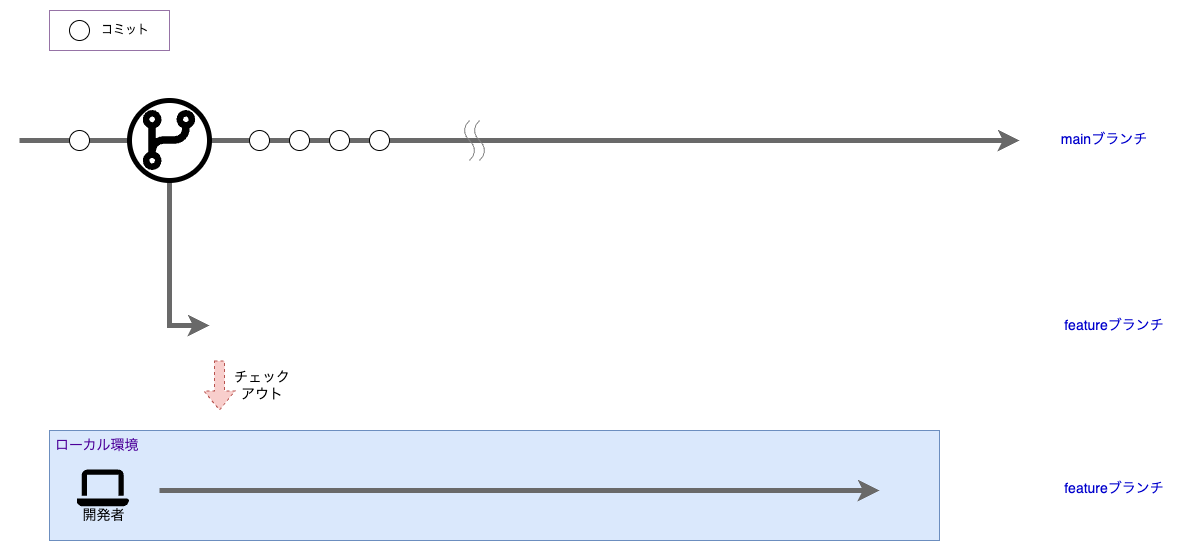

The diagram above was exported from draw.io. Its source (the exported page's mxGraphModel, read from the mxfile embedded in the PNG):
<mxGraphModel dx="1393" dy="1244" grid="1" gridSize="10" guides="1" tooltips="1" connect="1" arrows="1" fold="1" page="1" pageScale="1" pageWidth="827" pageHeight="1169" math="0" shadow="0">
  <root>
    <mxCell id="Z8Fs32cCs8nv4pfBM15_-0" />
    <mxCell id="Z8Fs32cCs8nv4pfBM15_-1" parent="Z8Fs32cCs8nv4pfBM15_-0" />
    <mxCell id="5nIgkBjnk0L7oSY1Kct_-0" value="" style="edgeStyle=orthogonalEdgeStyle;rounded=0;orthogonalLoop=1;jettySize=auto;html=1;entryX=0;entryY=0.5;entryDx=0;entryDy=0;strokeWidth=5;strokeColor=#696969;" edge="1" parent="Z8Fs32cCs8nv4pfBM15_-1">
      <mxGeometry relative="1" as="geometry">
        <mxPoint x="270" y="594" as="targetPoint" />
        <Array as="points">
          <mxPoint x="230" y="595" />
        </Array>
        <mxPoint x="230" y="450" as="sourcePoint" />
      </mxGeometry>
    </mxCell>
    <mxCell id="Z8Fs32cCs8nv4pfBM15_-2" value="" style="group;fillColor=none;strokeColor=#9673a6;" vertex="1" connectable="0" parent="Z8Fs32cCs8nv4pfBM15_-1">
      <mxGeometry x="110" y="280" width="120" height="40" as="geometry" />
    </mxCell>
    <mxCell id="Z8Fs32cCs8nv4pfBM15_-3" value="" style="ellipse;whiteSpace=wrap;html=1;aspect=fixed;" vertex="1" parent="Z8Fs32cCs8nv4pfBM15_-2">
      <mxGeometry x="20" y="10" width="20" height="20" as="geometry" />
    </mxCell>
    <mxCell id="Z8Fs32cCs8nv4pfBM15_-4" value="コミット" style="text;html=1;align=left;verticalAlign=middle;resizable=0;points=[];autosize=1;strokeColor=none;fillColor=none;" vertex="1" parent="Z8Fs32cCs8nv4pfBM15_-2">
      <mxGeometry x="50" y="5" width="70" height="30" as="geometry" />
    </mxCell>
    <mxCell id="Z8Fs32cCs8nv4pfBM15_-5" value="" style="shape=flexArrow;endArrow=classic;html=1;rounded=0;dashed=1;fillColor=#f8cecc;strokeColor=#b85450;" edge="1" parent="Z8Fs32cCs8nv4pfBM15_-1">
      <mxGeometry width="50" height="50" relative="1" as="geometry">
        <mxPoint x="280" y="630" as="sourcePoint" />
        <mxPoint x="280" y="680" as="targetPoint" />
      </mxGeometry>
    </mxCell>
    <mxCell id="Z8Fs32cCs8nv4pfBM15_-6" value="" style="endArrow=classic;html=1;rounded=0;strokeWidth=5;strokeColor=#696969;" edge="1" parent="Z8Fs32cCs8nv4pfBM15_-1">
      <mxGeometry width="50" height="50" relative="1" as="geometry">
        <mxPoint x="80" y="410" as="sourcePoint" />
        <mxPoint x="1080" y="410" as="targetPoint" />
      </mxGeometry>
    </mxCell>
    <mxCell id="Z8Fs32cCs8nv4pfBM15_-7" value="" style="ellipse;whiteSpace=wrap;html=1;aspect=fixed;" vertex="1" parent="Z8Fs32cCs8nv4pfBM15_-1">
      <mxGeometry x="130" y="400" width="20" height="20" as="geometry" />
    </mxCell>
    <mxCell id="Z8Fs32cCs8nv4pfBM15_-8" value="" style="ellipse;whiteSpace=wrap;html=1;aspect=fixed;" vertex="1" parent="Z8Fs32cCs8nv4pfBM15_-1">
      <mxGeometry x="310" y="400" width="20" height="20" as="geometry" />
    </mxCell>
    <mxCell id="Z8Fs32cCs8nv4pfBM15_-9" value="" style="ellipse;whiteSpace=wrap;html=1;aspect=fixed;" vertex="1" parent="Z8Fs32cCs8nv4pfBM15_-1">
      <mxGeometry x="350" y="400" width="20" height="20" as="geometry" />
    </mxCell>
    <mxCell id="Z8Fs32cCs8nv4pfBM15_-10" value="" style="ellipse;whiteSpace=wrap;html=1;aspect=fixed;" vertex="1" parent="Z8Fs32cCs8nv4pfBM15_-1">
      <mxGeometry x="390" y="400" width="20" height="20" as="geometry" />
    </mxCell>
    <mxCell id="Z8Fs32cCs8nv4pfBM15_-11" value="" style="ellipse;whiteSpace=wrap;html=1;aspect=fixed;" vertex="1" parent="Z8Fs32cCs8nv4pfBM15_-1">
      <mxGeometry x="430" y="400" width="20" height="20" as="geometry" />
    </mxCell>
    <mxCell id="Z8Fs32cCs8nv4pfBM15_-16" value="チェックアウト" style="text;html=1;strokeColor=none;fillColor=none;align=center;verticalAlign=middle;whiteSpace=wrap;rounded=0;fontSize=14;" vertex="1" parent="Z8Fs32cCs8nv4pfBM15_-1">
      <mxGeometry x="293" y="640" width="60" height="30" as="geometry" />
    </mxCell>
    <mxCell id="Z8Fs32cCs8nv4pfBM15_-24" value="" style="group" vertex="1" connectable="0" parent="Z8Fs32cCs8nv4pfBM15_-1">
      <mxGeometry x="190" y="370" width="80" height="80" as="geometry" />
    </mxCell>
    <mxCell id="Z8Fs32cCs8nv4pfBM15_-25" value="" style="ellipse;whiteSpace=wrap;html=1;aspect=fixed;strokeWidth=5;" vertex="1" parent="Z8Fs32cCs8nv4pfBM15_-24">
      <mxGeometry width="80" height="80" as="geometry" />
    </mxCell>
    <mxCell id="Z8Fs32cCs8nv4pfBM15_-26" value="" style="shape=image;verticalLabelPosition=bottom;labelBackgroundColor=default;verticalAlign=top;aspect=fixed;imageAspect=0;image=data:image/svg+xml,(base64 omitted: 788 chars);" vertex="1" parent="Z8Fs32cCs8nv4pfBM15_-24">
      <mxGeometry x="13.75" y="10" width="52.5" height="60" as="geometry" />
    </mxCell>
    <mxCell id="Z8Fs32cCs8nv4pfBM15_-27" value="" style="endArrow=none;html=1;curved=1;strokeColor=#808080;" edge="1" parent="Z8Fs32cCs8nv4pfBM15_-1">
      <mxGeometry width="50" height="50" relative="1" as="geometry">
        <mxPoint x="530" y="430" as="sourcePoint" />
        <mxPoint x="530" y="390" as="targetPoint" />
        <Array as="points">
          <mxPoint x="540" y="420" />
          <mxPoint x="520" y="400" />
        </Array>
      </mxGeometry>
    </mxCell>
    <mxCell id="Z8Fs32cCs8nv4pfBM15_-28" value="" style="endArrow=none;html=1;curved=1;strokeColor=#808080;" edge="1" parent="Z8Fs32cCs8nv4pfBM15_-1">
      <mxGeometry width="50" height="50" relative="1" as="geometry">
        <mxPoint x="540" y="430" as="sourcePoint" />
        <mxPoint x="540" y="390" as="targetPoint" />
        <Array as="points">
          <mxPoint x="550" y="420" />
          <mxPoint x="530" y="400" />
        </Array>
      </mxGeometry>
    </mxCell>
    <mxCell id="-Am2yVbkTW7oXzV5m3pY-0" value="mainブランチ" style="text;html=1;strokeColor=none;fillColor=none;align=center;verticalAlign=middle;whiteSpace=wrap;rounded=0;fontColor=#0000CC;fontSize=14;" vertex="1" parent="Z8Fs32cCs8nv4pfBM15_-1">
      <mxGeometry x="1120" y="394" width="90" height="30" as="geometry" />
    </mxCell>
    <mxCell id="-Am2yVbkTW7oXzV5m3pY-1" value="featureブランチ" style="text;html=1;strokeColor=none;fillColor=none;align=center;verticalAlign=middle;whiteSpace=wrap;rounded=0;fontColor=#0000CC;fontSize=14;" vertex="1" parent="Z8Fs32cCs8nv4pfBM15_-1">
      <mxGeometry x="1120" y="580" width="110" height="30" as="geometry" />
    </mxCell>
    <mxCell id="ougHqDg-UUeFbR_GzYlY-0" value="&lt;font color=&quot;#4c0099&quot; style=&quot;font-size: 14px;&quot;&gt;&amp;nbsp;ローカル環境&lt;/font&gt;" style="rounded=0;whiteSpace=wrap;html=1;align=left;verticalAlign=top;fillColor=#dae8fc;strokeColor=#6c8ebf;fontSize=14;" vertex="1" parent="Z8Fs32cCs8nv4pfBM15_-1">
      <mxGeometry x="110" y="700" width="890" height="110" as="geometry" />
    </mxCell>
    <mxCell id="ougHqDg-UUeFbR_GzYlY-1" value="" style="endArrow=classic;html=1;rounded=0;strokeWidth=5;strokeColor=#696969;" edge="1" parent="Z8Fs32cCs8nv4pfBM15_-1">
      <mxGeometry width="50" height="50" relative="1" as="geometry">
        <mxPoint x="220" y="760" as="sourcePoint" />
        <mxPoint x="940" y="760" as="targetPoint" />
      </mxGeometry>
    </mxCell>
    <mxCell id="ougHqDg-UUeFbR_GzYlY-11" value="" style="shape=image;verticalLabelPosition=bottom;labelBackgroundColor=default;verticalAlign=top;aspect=fixed;imageAspect=0;image=data:image/svg+xml,(base64 omitted: 380 chars);" vertex="1" parent="Z8Fs32cCs8nv4pfBM15_-1">
      <mxGeometry x="137.5" y="737" width="52.5" height="42" as="geometry" />
    </mxCell>
    <mxCell id="ougHqDg-UUeFbR_GzYlY-12" value="開発者" style="text;html=1;align=center;verticalAlign=middle;resizable=0;points=[];autosize=1;strokeColor=none;fillColor=none;fontSize=14;" vertex="1" parent="Z8Fs32cCs8nv4pfBM15_-1">
      <mxGeometry x="128.75" y="770" width="70" height="30" as="geometry" />
    </mxCell>
    <mxCell id="xKVlPUSesd2xdiEBdgrF-0" value="featureブランチ" style="text;html=1;strokeColor=none;fillColor=none;align=center;verticalAlign=middle;whiteSpace=wrap;rounded=0;fontColor=#0000CC;fontSize=14;" vertex="1" parent="Z8Fs32cCs8nv4pfBM15_-1">
      <mxGeometry x="1120" y="743" width="110" height="30" as="geometry" />
    </mxCell>
  </root>
</mxGraphModel>